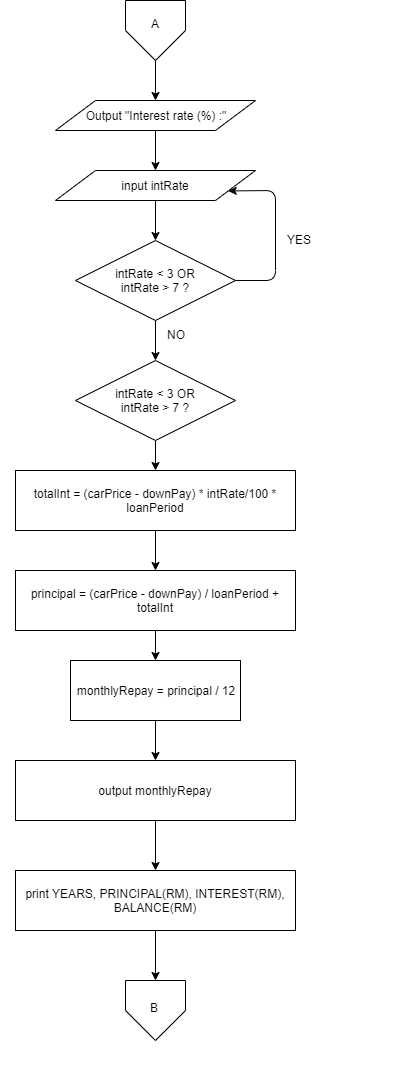

The diagram above was exported from draw.io. Its source (the exported page's mxGraphModel, read from the mxfile embedded in the PNG):
<mxGraphModel dx="1094" dy="474" grid="1" gridSize="10" guides="1" tooltips="1" connect="1" arrows="1" fold="1" page="1" pageScale="1" pageWidth="850" pageHeight="1100" math="0" shadow="0">
  <root>
    <mxCell id="0" />
    <mxCell id="1" parent="0" />
    <mxCell id="GApZLn5ImFgSxg9R0rca-8" value="" style="edgeStyle=orthogonalEdgeStyle;rounded=0;orthogonalLoop=1;jettySize=auto;html=1;entryX=0.5;entryY=0;entryDx=0;entryDy=0;" edge="1" parent="1" source="phtZcPcBcdHQ4jIu9YOv-2" target="GApZLn5ImFgSxg9R0rca-1">
      <mxGeometry relative="1" as="geometry">
        <mxPoint x="400" y="150" as="targetPoint" />
      </mxGeometry>
    </mxCell>
    <mxCell id="phtZcPcBcdHQ4jIu9YOv-2" value="" style="verticalLabelPosition=bottom;verticalAlign=top;html=1;shape=offPageConnector;rounded=0;size=0.5;" parent="1" vertex="1">
      <mxGeometry x="370" y="10" width="60" height="60" as="geometry" />
    </mxCell>
    <mxCell id="phtZcPcBcdHQ4jIu9YOv-3" value="A" style="text;html=1;resizable=0;points=[];autosize=1;align=left;verticalAlign=top;spacingTop=-4;" parent="1" vertex="1">
      <mxGeometry x="394" y="24" width="20" height="20" as="geometry" />
    </mxCell>
    <mxCell id="GApZLn5ImFgSxg9R0rca-10" value="" style="edgeStyle=orthogonalEdgeStyle;rounded=0;orthogonalLoop=1;jettySize=auto;html=1;" edge="1" parent="1" source="GApZLn5ImFgSxg9R0rca-1" target="GApZLn5ImFgSxg9R0rca-9">
      <mxGeometry relative="1" as="geometry" />
    </mxCell>
    <mxCell id="GApZLn5ImFgSxg9R0rca-1" value="Output &quot;Interest rate (%) :&quot;" style="shape=parallelogram;perimeter=parallelogramPerimeter;whiteSpace=wrap;html=1;" vertex="1" parent="1">
      <mxGeometry x="300" y="110" width="200" height="30" as="geometry" />
    </mxCell>
    <mxCell id="GApZLn5ImFgSxg9R0rca-12" value="" style="edgeStyle=orthogonalEdgeStyle;rounded=0;orthogonalLoop=1;jettySize=auto;html=1;" edge="1" parent="1" source="GApZLn5ImFgSxg9R0rca-9">
      <mxGeometry relative="1" as="geometry">
        <mxPoint x="400" y="250" as="targetPoint" />
      </mxGeometry>
    </mxCell>
    <mxCell id="GApZLn5ImFgSxg9R0rca-9" value="input intRate" style="shape=parallelogram;perimeter=parallelogramPerimeter;whiteSpace=wrap;html=1;" vertex="1" parent="1">
      <mxGeometry x="300" y="180" width="200" height="30" as="geometry" />
    </mxCell>
    <mxCell id="GApZLn5ImFgSxg9R0rca-19" value="" style="edgeStyle=orthogonalEdgeStyle;rounded=0;orthogonalLoop=1;jettySize=auto;html=1;" edge="1" parent="1" source="GApZLn5ImFgSxg9R0rca-13" target="GApZLn5ImFgSxg9R0rca-18">
      <mxGeometry relative="1" as="geometry" />
    </mxCell>
    <mxCell id="GApZLn5ImFgSxg9R0rca-13" value="intRate &amp;lt; 3 OR &lt;br&gt;intRate &amp;gt; 7 ?" style="rhombus;whiteSpace=wrap;html=1;" vertex="1" parent="1">
      <mxGeometry x="320" y="250" width="160" height="80" as="geometry" />
    </mxCell>
    <mxCell id="GApZLn5ImFgSxg9R0rca-22" value="" style="edgeStyle=orthogonalEdgeStyle;rounded=0;orthogonalLoop=1;jettySize=auto;html=1;" edge="1" parent="1" source="GApZLn5ImFgSxg9R0rca-18">
      <mxGeometry relative="1" as="geometry">
        <mxPoint x="400" y="480" as="targetPoint" />
      </mxGeometry>
    </mxCell>
    <mxCell id="GApZLn5ImFgSxg9R0rca-18" value="intRate &amp;lt; 3 OR &lt;br&gt;intRate &amp;gt; 7 ?" style="rhombus;whiteSpace=wrap;html=1;" vertex="1" parent="1">
      <mxGeometry x="320" y="370" width="160" height="80" as="geometry" />
    </mxCell>
    <mxCell id="GApZLn5ImFgSxg9R0rca-16" value="" style="endArrow=classic;html=1;entryX=1;entryY=0.75;entryDx=0;entryDy=0;exitX=1;exitY=0.5;exitDx=0;exitDy=0;" edge="1" parent="1" source="GApZLn5ImFgSxg9R0rca-13" target="GApZLn5ImFgSxg9R0rca-9">
      <mxGeometry width="50" height="50" relative="1" as="geometry">
        <mxPoint x="560" y="290" as="sourcePoint" />
        <mxPoint x="350" y="350" as="targetPoint" />
        <Array as="points">
          <mxPoint x="520" y="290" />
          <mxPoint x="520" y="200" />
        </Array>
      </mxGeometry>
    </mxCell>
    <mxCell id="GApZLn5ImFgSxg9R0rca-17" value="YES" style="text;html=1;resizable=0;points=[];autosize=1;align=left;verticalAlign=top;spacingTop=-4;" vertex="1" parent="1">
      <mxGeometry x="530" y="240" width="40" height="20" as="geometry" />
    </mxCell>
    <mxCell id="GApZLn5ImFgSxg9R0rca-20" value="NO" style="text;html=1;resizable=0;points=[];autosize=1;align=left;verticalAlign=top;spacingTop=-4;" vertex="1" parent="1">
      <mxGeometry x="410" y="335" width="30" height="20" as="geometry" />
    </mxCell>
    <mxCell id="GApZLn5ImFgSxg9R0rca-26" value="" style="edgeStyle=orthogonalEdgeStyle;rounded=0;orthogonalLoop=1;jettySize=auto;html=1;" edge="1" parent="1" source="GApZLn5ImFgSxg9R0rca-24" target="GApZLn5ImFgSxg9R0rca-25">
      <mxGeometry relative="1" as="geometry" />
    </mxCell>
    <mxCell id="GApZLn5ImFgSxg9R0rca-24" value="totalInt = (carPrice - downPay) * intRate/100 * loanPeriod" style="rounded=0;whiteSpace=wrap;html=1;" vertex="1" parent="1">
      <mxGeometry x="260" y="480" width="280" height="60" as="geometry" />
    </mxCell>
    <mxCell id="GApZLn5ImFgSxg9R0rca-28" value="" style="edgeStyle=orthogonalEdgeStyle;rounded=0;orthogonalLoop=1;jettySize=auto;html=1;" edge="1" parent="1" source="GApZLn5ImFgSxg9R0rca-25" target="GApZLn5ImFgSxg9R0rca-27">
      <mxGeometry relative="1" as="geometry" />
    </mxCell>
    <mxCell id="GApZLn5ImFgSxg9R0rca-25" value="principal = (carPrice - downPay) / loanPeriod + totalInt" style="rounded=0;whiteSpace=wrap;html=1;" vertex="1" parent="1">
      <mxGeometry x="260" y="580" width="280" height="60" as="geometry" />
    </mxCell>
    <mxCell id="GApZLn5ImFgSxg9R0rca-30" value="" style="edgeStyle=orthogonalEdgeStyle;rounded=0;orthogonalLoop=1;jettySize=auto;html=1;" edge="1" parent="1" source="GApZLn5ImFgSxg9R0rca-27" target="GApZLn5ImFgSxg9R0rca-29">
      <mxGeometry relative="1" as="geometry" />
    </mxCell>
    <mxCell id="GApZLn5ImFgSxg9R0rca-27" value="monthlyRepay = principal / 12" style="rounded=0;whiteSpace=wrap;html=1;" vertex="1" parent="1">
      <mxGeometry x="315" y="670" width="170" height="60" as="geometry" />
    </mxCell>
    <mxCell id="GApZLn5ImFgSxg9R0rca-32" value="" style="edgeStyle=orthogonalEdgeStyle;rounded=0;orthogonalLoop=1;jettySize=auto;html=1;" edge="1" parent="1" source="GApZLn5ImFgSxg9R0rca-29" target="GApZLn5ImFgSxg9R0rca-31">
      <mxGeometry relative="1" as="geometry" />
    </mxCell>
    <mxCell id="GApZLn5ImFgSxg9R0rca-29" value="output monthlyRepay" style="rounded=0;whiteSpace=wrap;html=1;" vertex="1" parent="1">
      <mxGeometry x="260" y="770" width="280" height="60" as="geometry" />
    </mxCell>
    <mxCell id="GApZLn5ImFgSxg9R0rca-38" value="" style="edgeStyle=orthogonalEdgeStyle;rounded=0;orthogonalLoop=1;jettySize=auto;html=1;" edge="1" parent="1" source="GApZLn5ImFgSxg9R0rca-31" target="GApZLn5ImFgSxg9R0rca-35">
      <mxGeometry relative="1" as="geometry" />
    </mxCell>
    <mxCell id="GApZLn5ImFgSxg9R0rca-31" value="print YEARS, PRINCIPAL(RM), INTEREST(RM), BALANCE(RM)" style="rounded=0;whiteSpace=wrap;html=1;" vertex="1" parent="1">
      <mxGeometry x="260" y="880" width="280" height="60" as="geometry" />
    </mxCell>
    <mxCell id="GApZLn5ImFgSxg9R0rca-35" value="" style="verticalLabelPosition=bottom;verticalAlign=top;html=1;shape=offPageConnector;rounded=0;size=0.5;" vertex="1" parent="1">
      <mxGeometry x="370" y="990" width="60" height="60" as="geometry" />
    </mxCell>
    <mxCell id="GApZLn5ImFgSxg9R0rca-52" value="" style="edgeStyle=orthogonalEdgeStyle;rounded=0;orthogonalLoop=1;jettySize=auto;html=1;" edge="1" parent="1" source="GApZLn5ImFgSxg9R0rca-48">
      <mxGeometry relative="1" as="geometry">
        <mxPoint x="400" y="1240" as="targetPoint" />
      </mxGeometry>
    </mxCell>
    <mxCell id="GApZLn5ImFgSxg9R0rca-48" value="" style="verticalLabelPosition=bottom;verticalAlign=top;html=1;shape=offPageConnector;rounded=0;size=0.36666666666666664;" vertex="1" parent="1">
      <mxGeometry x="370" y="1130" width="60" height="60" as="geometry" />
    </mxCell>
    <mxCell id="GApZLn5ImFgSxg9R0rca-47" value="B" style="text;html=1;resizable=0;points=[];autosize=1;align=left;verticalAlign=top;spacingTop=-4;" vertex="1" parent="1">
      <mxGeometry x="393" y="1008" width="20" height="20" as="geometry" />
    </mxCell>
    <mxCell id="GApZLn5ImFgSxg9R0rca-50" value="B" style="text;html=1;resizable=0;points=[];autosize=1;align=left;verticalAlign=top;spacingTop=-4;" vertex="1" parent="1">
      <mxGeometry x="394" y="1150" width="20" height="20" as="geometry" />
    </mxCell>
    <mxCell id="GApZLn5ImFgSxg9R0rca-57" value="" style="edgeStyle=orthogonalEdgeStyle;rounded=0;orthogonalLoop=1;jettySize=auto;html=1;" edge="1" parent="1" source="GApZLn5ImFgSxg9R0rca-55" target="GApZLn5ImFgSxg9R0rca-58">
      <mxGeometry relative="1" as="geometry">
        <mxPoint x="400" y="1460" as="targetPoint" />
      </mxGeometry>
    </mxCell>
    <mxCell id="GApZLn5ImFgSxg9R0rca-55" value="&lt;span style=&quot;white-space: normal&quot;&gt;Years = i&lt;/span&gt;&lt;br style=&quot;white-space: normal&quot;&gt;&lt;br style=&quot;white-space: normal&quot;&gt;&lt;span style=&quot;white-space: normal&quot;&gt;totalprincipal += principal&lt;/span&gt;&lt;br style=&quot;white-space: normal&quot;&gt;&lt;br style=&quot;white-space: normal&quot;&gt;&lt;span style=&quot;white-space: normal&quot;&gt;totalInt += intRate;&amp;nbsp;&lt;/span&gt;&lt;br style=&quot;white-space: normal&quot;&gt;&lt;br style=&quot;white-space: normal&quot;&gt;&lt;span style=&quot;white-space: normal&quot;&gt;balance = totalLoan- totalprincipal&lt;/span&gt;" style="rounded=0;whiteSpace=wrap;html=1;" vertex="1" parent="1">
      <mxGeometry x="270" y="1240" width="260" height="140" as="geometry" />
    </mxCell>
    <mxCell id="GApZLn5ImFgSxg9R0rca-60" value="" style="edgeStyle=orthogonalEdgeStyle;rounded=0;orthogonalLoop=1;jettySize=auto;html=1;" edge="1" parent="1" source="GApZLn5ImFgSxg9R0rca-58">
      <mxGeometry relative="1" as="geometry">
        <mxPoint x="400" y="1540" as="targetPoint" />
      </mxGeometry>
    </mxCell>
    <mxCell id="GApZLn5ImFgSxg9R0rca-58" value="Output i, totalprincipal, totalInt, balance&amp;nbsp;" style="shape=parallelogram;perimeter=parallelogramPerimeter;whiteSpace=wrap;html=1;" vertex="1" parent="1">
      <mxGeometry x="245" y="1430" width="310" height="60" as="geometry" />
    </mxCell>
    <mxCell id="GApZLn5ImFgSxg9R0rca-69" value="" style="edgeStyle=orthogonalEdgeStyle;rounded=0;orthogonalLoop=1;jettySize=auto;html=1;" edge="1" parent="1" source="GApZLn5ImFgSxg9R0rca-63">
      <mxGeometry relative="1" as="geometry">
        <mxPoint x="400" y="1700" as="targetPoint" />
      </mxGeometry>
    </mxCell>
    <mxCell id="GApZLn5ImFgSxg9R0rca-63" value="i &amp;lt;= loanPeriod ?" style="rhombus;whiteSpace=wrap;html=1;" vertex="1" parent="1">
      <mxGeometry x="310" y="1540" width="180" height="80" as="geometry" />
    </mxCell>
    <mxCell id="GApZLn5ImFgSxg9R0rca-66" value="" style="endArrow=classic;html=1;entryX=1;entryY=0.5;entryDx=0;entryDy=0;exitX=1;exitY=0.5;exitDx=0;exitDy=0;" edge="1" parent="1" source="GApZLn5ImFgSxg9R0rca-63" target="GApZLn5ImFgSxg9R0rca-55">
      <mxGeometry width="50" height="50" relative="1" as="geometry">
        <mxPoint x="640" y="1360" as="sourcePoint" />
        <mxPoint x="690" y="1310" as="targetPoint" />
        <Array as="points">
          <mxPoint x="600" y="1580" />
          <mxPoint x="600" y="1310" />
        </Array>
      </mxGeometry>
    </mxCell>
    <mxCell id="GApZLn5ImFgSxg9R0rca-67" value="YES" style="text;html=1;resizable=0;points=[];autosize=1;align=left;verticalAlign=top;spacingTop=-4;" vertex="1" parent="1">
      <mxGeometry x="610" y="1430" width="40" height="20" as="geometry" />
    </mxCell>
    <mxCell id="GApZLn5ImFgSxg9R0rca-70" value="END" style="rounded=0;whiteSpace=wrap;html=1;" vertex="1" parent="1">
      <mxGeometry x="340" y="1700" width="120" height="60" as="geometry" />
    </mxCell>
    <mxCell id="GApZLn5ImFgSxg9R0rca-71" value="NO" style="text;html=1;resizable=0;points=[];autosize=1;align=left;verticalAlign=top;spacingTop=-4;" vertex="1" parent="1">
      <mxGeometry x="404" y="1650" width="30" height="20" as="geometry" />
    </mxCell>
  </root>
</mxGraphModel>